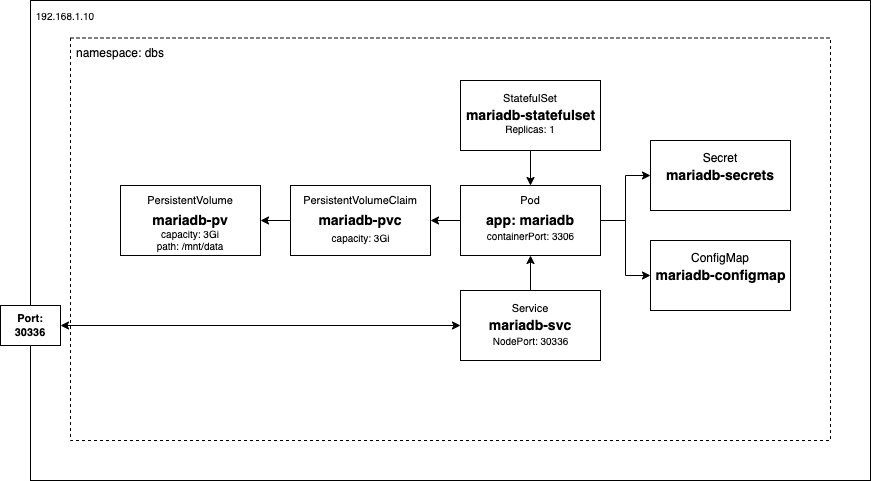

The diagram above was exported from draw.io. Its source (the exported page's mxGraphModel, read from the mxfile embedded in the PNG):
<mxGraphModel dx="1226" dy="1165" grid="1" gridSize="10" guides="1" tooltips="1" connect="1" arrows="1" fold="1" page="1" pageScale="1" pageWidth="850" pageHeight="1100" math="0" shadow="0">
  <root>
    <mxCell id="0" />
    <mxCell id="1" parent="0" />
    <mxCell id="sOqbScWcVy6YxD_lXMTf-57" value="" style="rounded=0;whiteSpace=wrap;html=1;fontSize=7;" vertex="1" parent="1">
      <mxGeometry x="40" y="80" width="840" height="480" as="geometry" />
    </mxCell>
    <mxCell id="sOqbScWcVy6YxD_lXMTf-1" value="" style="rounded=0;whiteSpace=wrap;html=1;dashed=1;" vertex="1" parent="1">
      <mxGeometry x="80" y="117.5" width="760" height="402.5" as="geometry" />
    </mxCell>
    <mxCell id="sOqbScWcVy6YxD_lXMTf-2" value="namespace: dbs" style="text;html=1;strokeColor=none;fillColor=none;align=center;verticalAlign=middle;whiteSpace=wrap;rounded=0;dashed=1;" vertex="1" parent="1">
      <mxGeometry x="80" y="117.5" width="100" height="30" as="geometry" />
    </mxCell>
    <mxCell id="sOqbScWcVy6YxD_lXMTf-30" style="edgeStyle=orthogonalEdgeStyle;rounded=0;orthogonalLoop=1;jettySize=auto;html=1;entryX=0.5;entryY=0;entryDx=0;entryDy=0;fontSize=7;startArrow=none;startFill=0;" edge="1" parent="1" source="sOqbScWcVy6YxD_lXMTf-3" target="sOqbScWcVy6YxD_lXMTf-18">
      <mxGeometry relative="1" as="geometry" />
    </mxCell>
    <mxCell id="sOqbScWcVy6YxD_lXMTf-32" style="edgeStyle=orthogonalEdgeStyle;rounded=0;orthogonalLoop=1;jettySize=auto;html=1;entryX=0.5;entryY=1;entryDx=0;entryDy=0;fontSize=7;startArrow=none;startFill=0;" edge="1" parent="1" source="sOqbScWcVy6YxD_lXMTf-11" target="sOqbScWcVy6YxD_lXMTf-18">
      <mxGeometry relative="1" as="geometry" />
    </mxCell>
    <mxCell id="sOqbScWcVy6YxD_lXMTf-29" style="edgeStyle=orthogonalEdgeStyle;rounded=0;orthogonalLoop=1;jettySize=auto;html=1;entryX=1;entryY=0.5;entryDx=0;entryDy=0;fontSize=7;startArrow=none;startFill=0;" edge="1" parent="1" source="sOqbScWcVy6YxD_lXMTf-18" target="sOqbScWcVy6YxD_lXMTf-25">
      <mxGeometry relative="1" as="geometry" />
    </mxCell>
    <mxCell id="sOqbScWcVy6YxD_lXMTf-24" value="" style="group" vertex="1" connectable="0" parent="1">
      <mxGeometry x="300" y="265" width="140" height="70" as="geometry" />
    </mxCell>
    <mxCell id="sOqbScWcVy6YxD_lXMTf-25" value="" style="rounded=0;whiteSpace=wrap;html=1;" vertex="1" parent="sOqbScWcVy6YxD_lXMTf-24">
      <mxGeometry width="140" height="70" as="geometry" />
    </mxCell>
    <mxCell id="sOqbScWcVy6YxD_lXMTf-26" value="PersistentVolumeClaim" style="text;html=1;strokeColor=none;fillColor=none;align=center;verticalAlign=middle;whiteSpace=wrap;rounded=0;fontSize=11;" vertex="1" parent="sOqbScWcVy6YxD_lXMTf-24">
      <mxGeometry x="5.833333333333334" y="2.916666666666667" width="128.33333333333334" height="23.333333333333336" as="geometry" />
    </mxCell>
    <mxCell id="sOqbScWcVy6YxD_lXMTf-27" value="mariadb-pvc" style="text;html=1;strokeColor=none;fillColor=none;align=center;verticalAlign=middle;whiteSpace=wrap;rounded=0;fontStyle=1;fontSize=14;" vertex="1" parent="sOqbScWcVy6YxD_lXMTf-24">
      <mxGeometry x="24.791666666666668" y="26.25" width="90.41666666666667" height="17.5" as="geometry" />
    </mxCell>
    <mxCell id="sOqbScWcVy6YxD_lXMTf-28" value="&lt;font style=&quot;font-size: 10px;&quot;&gt;capacity: 3Gi&lt;/font&gt;" style="text;html=1;strokeColor=none;fillColor=none;align=center;verticalAlign=middle;whiteSpace=wrap;rounded=0;fontSize=10;" vertex="1" parent="sOqbScWcVy6YxD_lXMTf-24">
      <mxGeometry x="17.5" y="43.75" width="105" height="16.25" as="geometry" />
    </mxCell>
    <mxCell id="sOqbScWcVy6YxD_lXMTf-53" value="" style="group" vertex="1" connectable="0" parent="1">
      <mxGeometry x="470" y="265" width="140" height="70" as="geometry" />
    </mxCell>
    <mxCell id="sOqbScWcVy6YxD_lXMTf-18" value="" style="rounded=0;whiteSpace=wrap;html=1;" vertex="1" parent="sOqbScWcVy6YxD_lXMTf-53">
      <mxGeometry width="140" height="70" as="geometry" />
    </mxCell>
    <mxCell id="sOqbScWcVy6YxD_lXMTf-19" value="Pod" style="text;html=1;strokeColor=none;fillColor=none;align=center;verticalAlign=middle;whiteSpace=wrap;rounded=0;fontSize=11;" vertex="1" parent="sOqbScWcVy6YxD_lXMTf-53">
      <mxGeometry x="35" y="2.916666666666667" width="70" height="23.333333333333336" as="geometry" />
    </mxCell>
    <mxCell id="sOqbScWcVy6YxD_lXMTf-20" value="app: mariadb" style="text;html=1;strokeColor=none;fillColor=none;align=center;verticalAlign=middle;whiteSpace=wrap;rounded=0;fontStyle=1;fontSize=14;" vertex="1" parent="sOqbScWcVy6YxD_lXMTf-53">
      <mxGeometry x="24.791666666666668" y="26.25" width="90.41666666666667" height="17.5" as="geometry" />
    </mxCell>
    <mxCell id="sOqbScWcVy6YxD_lXMTf-21" value="&lt;font style=&quot;font-size: 10px;&quot;&gt;containerPort: 3306&lt;/font&gt;" style="text;html=1;strokeColor=none;fillColor=none;align=center;verticalAlign=middle;whiteSpace=wrap;rounded=0;fontSize=10;" vertex="1" parent="sOqbScWcVy6YxD_lXMTf-53">
      <mxGeometry x="17.5" y="43.75" width="105" height="11.666666666666668" as="geometry" />
    </mxCell>
    <mxCell id="sOqbScWcVy6YxD_lXMTf-54" style="edgeStyle=orthogonalEdgeStyle;rounded=0;orthogonalLoop=1;jettySize=auto;html=1;entryX=0;entryY=0.5;entryDx=0;entryDy=0;fontSize=7;startArrow=none;startFill=0;" edge="1" parent="1" source="sOqbScWcVy6YxD_lXMTf-18" target="sOqbScWcVy6YxD_lXMTf-43">
      <mxGeometry relative="1" as="geometry" />
    </mxCell>
    <mxCell id="sOqbScWcVy6YxD_lXMTf-55" style="edgeStyle=orthogonalEdgeStyle;rounded=0;orthogonalLoop=1;jettySize=auto;html=1;entryX=0;entryY=0.5;entryDx=0;entryDy=0;fontSize=7;startArrow=none;startFill=0;" edge="1" parent="1" source="sOqbScWcVy6YxD_lXMTf-18" target="sOqbScWcVy6YxD_lXMTf-48">
      <mxGeometry relative="1" as="geometry" />
    </mxCell>
    <mxCell id="sOqbScWcVy6YxD_lXMTf-56" style="edgeStyle=orthogonalEdgeStyle;rounded=0;orthogonalLoop=1;jettySize=auto;html=1;entryX=1;entryY=0.5;entryDx=0;entryDy=0;fontSize=7;startArrow=none;startFill=0;" edge="1" parent="1" source="sOqbScWcVy6YxD_lXMTf-25" target="sOqbScWcVy6YxD_lXMTf-36">
      <mxGeometry relative="1" as="geometry" />
    </mxCell>
    <mxCell id="sOqbScWcVy6YxD_lXMTf-58" value="192.168.1.10" style="text;html=1;strokeColor=none;fillColor=none;align=center;verticalAlign=middle;whiteSpace=wrap;rounded=0;fontSize=10;" vertex="1" parent="1">
      <mxGeometry x="40" y="80" width="70" height="30" as="geometry" />
    </mxCell>
    <mxCell id="sOqbScWcVy6YxD_lXMTf-60" style="edgeStyle=orthogonalEdgeStyle;rounded=0;orthogonalLoop=1;jettySize=auto;html=1;entryX=0;entryY=0.5;entryDx=0;entryDy=0;fontSize=10;startArrow=classic;startFill=1;" edge="1" parent="1" source="sOqbScWcVy6YxD_lXMTf-59" target="sOqbScWcVy6YxD_lXMTf-11">
      <mxGeometry relative="1" as="geometry" />
    </mxCell>
    <mxCell id="sOqbScWcVy6YxD_lXMTf-59" value="Port:&lt;br style=&quot;font-size: 11px;&quot;&gt;30336" style="rounded=0;whiteSpace=wrap;html=1;fontSize=11;fontStyle=1" vertex="1" parent="1">
      <mxGeometry x="10" y="385" width="60" height="40" as="geometry" />
    </mxCell>
    <mxCell id="sOqbScWcVy6YxD_lXMTf-62" value="" style="group" vertex="1" connectable="0" parent="1">
      <mxGeometry x="130" y="265" width="140" height="70" as="geometry" />
    </mxCell>
    <mxCell id="sOqbScWcVy6YxD_lXMTf-36" value="" style="rounded=0;whiteSpace=wrap;html=1;" vertex="1" parent="sOqbScWcVy6YxD_lXMTf-62">
      <mxGeometry width="140" height="70" as="geometry" />
    </mxCell>
    <mxCell id="sOqbScWcVy6YxD_lXMTf-37" value="PersistentVolume" style="text;html=1;strokeColor=none;fillColor=none;align=center;verticalAlign=middle;whiteSpace=wrap;rounded=0;fontSize=11;" vertex="1" parent="sOqbScWcVy6YxD_lXMTf-62">
      <mxGeometry x="9.990000000000009" y="5" width="120" height="20" as="geometry" />
    </mxCell>
    <mxCell id="sOqbScWcVy6YxD_lXMTf-38" value="mariadb-pv" style="text;html=1;strokeColor=none;fillColor=none;align=center;verticalAlign=middle;whiteSpace=wrap;rounded=0;fontStyle=1;fontSize=14;" vertex="1" parent="sOqbScWcVy6YxD_lXMTf-62">
      <mxGeometry x="8.120000000000005" y="27.5" width="123.75" height="15" as="geometry" />
    </mxCell>
    <mxCell id="sOqbScWcVy6YxD_lXMTf-39" value="capacity: 3Gi&lt;br style=&quot;font-size: 10px;&quot;&gt;path: /mnt/data" style="text;html=1;strokeColor=none;fillColor=none;align=center;verticalAlign=middle;whiteSpace=wrap;rounded=0;fontSize=10;" vertex="1" parent="sOqbScWcVy6YxD_lXMTf-62">
      <mxGeometry x="9.990000000000009" y="42.5" width="120" height="22.5" as="geometry" />
    </mxCell>
    <mxCell id="sOqbScWcVy6YxD_lXMTf-64" value="" style="group" vertex="1" connectable="0" parent="1">
      <mxGeometry x="470" y="370" width="140" height="70" as="geometry" />
    </mxCell>
    <mxCell id="sOqbScWcVy6YxD_lXMTf-11" value="" style="rounded=0;whiteSpace=wrap;html=1;" vertex="1" parent="sOqbScWcVy6YxD_lXMTf-64">
      <mxGeometry width="140" height="70" as="geometry" />
    </mxCell>
    <mxCell id="sOqbScWcVy6YxD_lXMTf-12" value="Service" style="text;html=1;strokeColor=none;fillColor=none;align=center;verticalAlign=middle;whiteSpace=wrap;rounded=0;fontSize=11;" vertex="1" parent="sOqbScWcVy6YxD_lXMTf-64">
      <mxGeometry x="35" y="9.170000000000016" width="70" height="17.08" as="geometry" />
    </mxCell>
    <mxCell id="sOqbScWcVy6YxD_lXMTf-13" value="mariadb-svc" style="text;html=1;strokeColor=none;fillColor=none;align=center;verticalAlign=middle;whiteSpace=wrap;rounded=0;fontStyle=1;fontSize=14;" vertex="1" parent="sOqbScWcVy6YxD_lXMTf-64">
      <mxGeometry x="26.25" y="26.25" width="87.5" height="17.5" as="geometry" />
    </mxCell>
    <mxCell id="sOqbScWcVy6YxD_lXMTf-14" value="&lt;font style=&quot;font-size: 10px;&quot;&gt;NodePort: 30336&lt;/font&gt;" style="text;html=1;strokeColor=none;fillColor=none;align=center;verticalAlign=middle;whiteSpace=wrap;rounded=0;fontSize=10;" vertex="1" parent="sOqbScWcVy6YxD_lXMTf-64">
      <mxGeometry x="17.5" y="43.75" width="105" height="11.666666666666668" as="geometry" />
    </mxCell>
    <mxCell id="sOqbScWcVy6YxD_lXMTf-65" value="" style="group" vertex="1" connectable="0" parent="1">
      <mxGeometry x="470" y="160" width="140" height="70" as="geometry" />
    </mxCell>
    <mxCell id="sOqbScWcVy6YxD_lXMTf-3" value="" style="rounded=0;whiteSpace=wrap;html=1;" vertex="1" parent="sOqbScWcVy6YxD_lXMTf-65">
      <mxGeometry width="140" height="70" as="geometry" />
    </mxCell>
    <mxCell id="sOqbScWcVy6YxD_lXMTf-4" value="StatefulSet" style="text;html=1;strokeColor=none;fillColor=none;align=center;verticalAlign=middle;whiteSpace=wrap;rounded=0;fontSize=11;" vertex="1" parent="sOqbScWcVy6YxD_lXMTf-65">
      <mxGeometry x="40" y="7.5" width="60" height="20" as="geometry" />
    </mxCell>
    <mxCell id="sOqbScWcVy6YxD_lXMTf-5" value="mariadb-statefulset" style="text;html=1;strokeColor=none;fillColor=none;align=center;verticalAlign=middle;whiteSpace=wrap;rounded=0;fontStyle=1;fontSize=14;" vertex="1" parent="sOqbScWcVy6YxD_lXMTf-65">
      <mxGeometry x="0.6299999999999955" y="27.5" width="138.75" height="15" as="geometry" />
    </mxCell>
    <mxCell id="sOqbScWcVy6YxD_lXMTf-33" value="&lt;font style=&quot;font-size: 10px;&quot;&gt;Replicas: 1&lt;/font&gt;" style="text;html=1;strokeColor=none;fillColor=none;align=center;verticalAlign=middle;whiteSpace=wrap;rounded=0;fontSize=10;" vertex="1" parent="sOqbScWcVy6YxD_lXMTf-65">
      <mxGeometry x="25.00999999999999" y="42.5" width="90" height="10" as="geometry" />
    </mxCell>
    <mxCell id="sOqbScWcVy6YxD_lXMTf-66" value="" style="group" vertex="1" connectable="0" parent="1">
      <mxGeometry x="660" y="220" width="140" height="70" as="geometry" />
    </mxCell>
    <mxCell id="sOqbScWcVy6YxD_lXMTf-43" value="" style="rounded=0;whiteSpace=wrap;html=1;" vertex="1" parent="sOqbScWcVy6YxD_lXMTf-66">
      <mxGeometry width="140" height="70" as="geometry" />
    </mxCell>
    <mxCell id="sOqbScWcVy6YxD_lXMTf-44" value="Secret" style="text;html=1;strokeColor=none;fillColor=none;align=center;verticalAlign=middle;whiteSpace=wrap;rounded=0;fontSize=12;" vertex="1" parent="sOqbScWcVy6YxD_lXMTf-66">
      <mxGeometry x="35" y="10" width="70" height="16.25" as="geometry" />
    </mxCell>
    <mxCell id="sOqbScWcVy6YxD_lXMTf-45" value="mariadb-secrets" style="text;html=1;strokeColor=none;fillColor=none;align=center;verticalAlign=middle;whiteSpace=wrap;rounded=0;fontStyle=1;fontSize=14;" vertex="1" parent="sOqbScWcVy6YxD_lXMTf-66">
      <mxGeometry x="13.134999999999991" y="26.25" width="113.75000000000001" height="17.5" as="geometry" />
    </mxCell>
    <mxCell id="sOqbScWcVy6YxD_lXMTf-67" value="" style="group" vertex="1" connectable="0" parent="1">
      <mxGeometry x="660" y="320" width="140" height="70" as="geometry" />
    </mxCell>
    <mxCell id="sOqbScWcVy6YxD_lXMTf-48" value="" style="rounded=0;whiteSpace=wrap;html=1;" vertex="1" parent="sOqbScWcVy6YxD_lXMTf-67">
      <mxGeometry width="140" height="70" as="geometry" />
    </mxCell>
    <mxCell id="sOqbScWcVy6YxD_lXMTf-49" value="ConfigMap" style="text;html=1;strokeColor=none;fillColor=none;align=center;verticalAlign=middle;whiteSpace=wrap;rounded=0;fontSize=12;" vertex="1" parent="sOqbScWcVy6YxD_lXMTf-67">
      <mxGeometry x="35" y="10" width="70" height="16.25" as="geometry" />
    </mxCell>
    <mxCell id="sOqbScWcVy6YxD_lXMTf-50" value="mariadb-configmap" style="text;html=1;strokeColor=none;fillColor=none;align=center;verticalAlign=middle;whiteSpace=wrap;rounded=0;fontStyle=1;fontSize=14;" vertex="1" parent="sOqbScWcVy6YxD_lXMTf-67">
      <mxGeometry x="0.7350000000000136" y="26.25" width="138.54166666666669" height="17.5" as="geometry" />
    </mxCell>
  </root>
</mxGraphModel>